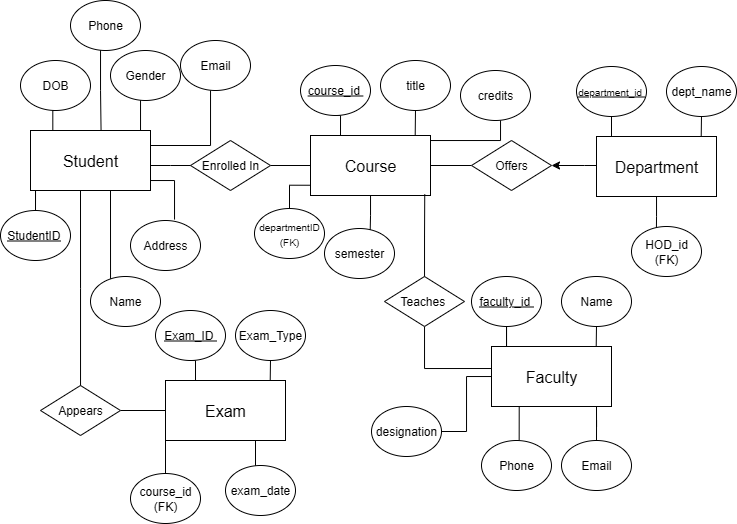

The diagram above was exported from draw.io. Its source (the exported page's mxGraphModel, read from the mxfile embedded in the PNG):
<mxGraphModel dx="595" dy="321" grid="1" gridSize="10" guides="1" tooltips="1" connect="1" arrows="1" fold="1" page="1" pageScale="1" pageWidth="827" pageHeight="1169" math="0" shadow="0">
  <root>
    <mxCell id="0" />
    <mxCell id="1" parent="0" />
    <mxCell id="xw60a690mKplb0MzgUUf-2" style="edgeStyle=orthogonalEdgeStyle;rounded=0;orthogonalLoop=1;jettySize=auto;html=1;exitX=1;exitY=0.5;exitDx=0;exitDy=0;entryX=0;entryY=0.5;entryDx=0;entryDy=0;endArrow=none;endFill=0;" parent="1" source="xw60a690mKplb0MzgUUf-4" target="xw60a690mKplb0MzgUUf-20" edge="1">
      <mxGeometry relative="1" as="geometry" />
    </mxCell>
    <mxCell id="xw60a690mKplb0MzgUUf-4" value="Enrolled In" style="rhombus;whiteSpace=wrap;html=1;" parent="1" vertex="1">
      <mxGeometry x="246" y="202" width="80" height="50" as="geometry" />
    </mxCell>
    <mxCell id="xw60a690mKplb0MzgUUf-5" style="edgeStyle=orthogonalEdgeStyle;rounded=0;orthogonalLoop=1;jettySize=auto;html=1;exitX=0.75;exitY=1;exitDx=0;exitDy=0;entryX=0.5;entryY=0;entryDx=0;entryDy=0;endArrow=none;endFill=0;" parent="1" edge="1">
      <mxGeometry relative="1" as="geometry">
        <mxPoint x="166" y="252" as="sourcePoint" />
        <mxPoint x="171" y="342" as="targetPoint" />
        <Array as="points">
          <mxPoint x="166" y="342" />
        </Array>
      </mxGeometry>
    </mxCell>
    <mxCell id="xw60a690mKplb0MzgUUf-6" value="&lt;font style=&quot;font-size: 16px;&quot;&gt;Student&lt;/font&gt;" style="rounded=0;whiteSpace=wrap;html=1;" parent="1" vertex="1">
      <mxGeometry x="86" y="192" width="120" height="60" as="geometry" />
    </mxCell>
    <mxCell id="xw60a690mKplb0MzgUUf-7" value="&lt;u&gt;StudentID&lt;/u&gt;&amp;nbsp;" style="ellipse;whiteSpace=wrap;html=1;" parent="1" vertex="1">
      <mxGeometry x="56" y="272" width="70" height="50" as="geometry" />
    </mxCell>
    <mxCell id="xw60a690mKplb0MzgUUf-8" value="DOB" style="ellipse;whiteSpace=wrap;html=1;" parent="1" vertex="1">
      <mxGeometry x="76" y="122" width="70" height="50" as="geometry" />
    </mxCell>
    <mxCell id="xw60a690mKplb0MzgUUf-9" style="edgeStyle=orthogonalEdgeStyle;rounded=0;orthogonalLoop=1;jettySize=auto;html=1;exitX=0.5;exitY=1;exitDx=0;exitDy=0;entryX=0.186;entryY=-0.012;entryDx=0;entryDy=0;entryPerimeter=0;endArrow=none;endFill=0;" parent="1" source="xw60a690mKplb0MzgUUf-8" target="xw60a690mKplb0MzgUUf-6" edge="1">
      <mxGeometry relative="1" as="geometry" />
    </mxCell>
    <mxCell id="xw60a690mKplb0MzgUUf-10" value="Gender" style="ellipse;whiteSpace=wrap;html=1;" parent="1" vertex="1">
      <mxGeometry x="166" y="112" width="70" height="50" as="geometry" />
    </mxCell>
    <mxCell id="xw60a690mKplb0MzgUUf-11" style="edgeStyle=orthogonalEdgeStyle;rounded=0;orthogonalLoop=1;jettySize=auto;html=1;endArrow=none;endFill=0;" parent="1" source="xw60a690mKplb0MzgUUf-10" edge="1">
      <mxGeometry relative="1" as="geometry">
        <mxPoint x="196" y="192" as="targetPoint" />
        <Array as="points">
          <mxPoint x="196" y="192" />
        </Array>
      </mxGeometry>
    </mxCell>
    <mxCell id="xw60a690mKplb0MzgUUf-12" value="Address" style="ellipse;whiteSpace=wrap;html=1;" parent="1" vertex="1">
      <mxGeometry x="186" y="282" width="70" height="50" as="geometry" />
    </mxCell>
    <mxCell id="xw60a690mKplb0MzgUUf-13" style="edgeStyle=orthogonalEdgeStyle;rounded=0;orthogonalLoop=1;jettySize=auto;html=1;exitX=1;exitY=0.75;exitDx=0;exitDy=0;entryX=0.629;entryY=-0.019;entryDx=0;entryDy=0;entryPerimeter=0;endArrow=none;endFill=0;" parent="1" source="xw60a690mKplb0MzgUUf-6" target="xw60a690mKplb0MzgUUf-12" edge="1">
      <mxGeometry relative="1" as="geometry">
        <Array as="points">
          <mxPoint x="206" y="242" />
          <mxPoint x="230" y="242" />
        </Array>
      </mxGeometry>
    </mxCell>
    <mxCell id="xw60a690mKplb0MzgUUf-14" value="Name" style="ellipse;whiteSpace=wrap;html=1;" parent="1" vertex="1">
      <mxGeometry x="146" y="338" width="70" height="50" as="geometry" />
    </mxCell>
    <mxCell id="xw60a690mKplb0MzgUUf-15" style="edgeStyle=orthogonalEdgeStyle;rounded=0;orthogonalLoop=1;jettySize=auto;html=1;exitX=0.5;exitY=1;exitDx=0;exitDy=0;entryX=0.25;entryY=0;entryDx=0;entryDy=0;endArrow=none;endFill=0;" parent="1" source="xw60a690mKplb0MzgUUf-16" target="xw60a690mKplb0MzgUUf-20" edge="1">
      <mxGeometry relative="1" as="geometry" />
    </mxCell>
    <mxCell id="xw60a690mKplb0MzgUUf-16" value="&lt;u&gt;course_id&amp;nbsp;&lt;/u&gt;" style="ellipse;whiteSpace=wrap;html=1;" parent="1" vertex="1">
      <mxGeometry x="356" y="127" width="70" height="50" as="geometry" />
    </mxCell>
    <mxCell id="xw60a690mKplb0MzgUUf-17" value="title " style="ellipse;whiteSpace=wrap;html=1;" parent="1" vertex="1">
      <mxGeometry x="436" y="122" width="70" height="50" as="geometry" />
    </mxCell>
    <mxCell id="xw60a690mKplb0MzgUUf-18" style="edgeStyle=orthogonalEdgeStyle;rounded=0;orthogonalLoop=1;jettySize=auto;html=1;exitX=0.5;exitY=1;exitDx=0;exitDy=0;entryX=0.872;entryY=0.083;entryDx=0;entryDy=0;entryPerimeter=0;endArrow=none;endFill=0;" parent="1" source="xw60a690mKplb0MzgUUf-17" target="xw60a690mKplb0MzgUUf-20" edge="1">
      <mxGeometry relative="1" as="geometry" />
    </mxCell>
    <mxCell id="xw60a690mKplb0MzgUUf-19" style="edgeStyle=orthogonalEdgeStyle;rounded=0;orthogonalLoop=1;jettySize=auto;html=1;endArrow=none;endFill=0;" parent="1" source="xw60a690mKplb0MzgUUf-20" target="xw60a690mKplb0MzgUUf-41" edge="1">
      <mxGeometry relative="1" as="geometry" />
    </mxCell>
    <mxCell id="xw60a690mKplb0MzgUUf-20" value="&lt;font style=&quot;font-size: 16px;&quot;&gt;Course&lt;/font&gt;" style="rounded=0;whiteSpace=wrap;html=1;" parent="1" vertex="1">
      <mxGeometry x="366" y="197" width="120" height="60" as="geometry" />
    </mxCell>
    <mxCell id="xw60a690mKplb0MzgUUf-21" style="edgeStyle=orthogonalEdgeStyle;rounded=0;orthogonalLoop=1;jettySize=auto;html=1;entryX=1.001;entryY=0.073;entryDx=0;entryDy=0;entryPerimeter=0;endArrow=none;endFill=0;" parent="1" source="xw60a690mKplb0MzgUUf-22" target="xw60a690mKplb0MzgUUf-20" edge="1">
      <mxGeometry relative="1" as="geometry">
        <Array as="points">
          <mxPoint x="556" y="202" />
          <mxPoint x="486" y="202" />
        </Array>
      </mxGeometry>
    </mxCell>
    <mxCell id="xw60a690mKplb0MzgUUf-22" value="&lt;font&gt;credits&lt;/font&gt;" style="ellipse;whiteSpace=wrap;html=1;" parent="1" vertex="1">
      <mxGeometry x="516" y="132" width="70" height="50" as="geometry" />
    </mxCell>
    <mxCell id="xw60a690mKplb0MzgUUf-23" style="edgeStyle=orthogonalEdgeStyle;rounded=0;orthogonalLoop=1;jettySize=auto;html=1;endArrow=none;endFill=0;" parent="1" source="xw60a690mKplb0MzgUUf-4" edge="1">
      <mxGeometry relative="1" as="geometry">
        <mxPoint x="206" y="227" as="targetPoint" />
      </mxGeometry>
    </mxCell>
    <mxCell id="xw60a690mKplb0MzgUUf-24" style="edgeStyle=orthogonalEdgeStyle;rounded=0;orthogonalLoop=1;jettySize=auto;html=1;exitX=0.5;exitY=1;exitDx=0;exitDy=0;entryX=0.25;entryY=0;entryDx=0;entryDy=0;endArrow=none;endFill=0;" parent="1" source="xw60a690mKplb0MzgUUf-25" target="xw60a690mKplb0MzgUUf-28" edge="1">
      <mxGeometry relative="1" as="geometry" />
    </mxCell>
    <mxCell id="xw60a690mKplb0MzgUUf-25" value="&lt;u&gt;Exam_ID&amp;nbsp;&lt;/u&gt;" style="ellipse;whiteSpace=wrap;html=1;" parent="1" vertex="1">
      <mxGeometry x="211" y="372" width="70" height="50" as="geometry" />
    </mxCell>
    <mxCell id="xw60a690mKplb0MzgUUf-26" value="Exam_Type  " style="ellipse;whiteSpace=wrap;html=1;" parent="1" vertex="1">
      <mxGeometry x="291" y="372" width="70" height="50" as="geometry" />
    </mxCell>
    <mxCell id="xw60a690mKplb0MzgUUf-27" style="edgeStyle=orthogonalEdgeStyle;rounded=0;orthogonalLoop=1;jettySize=auto;html=1;exitX=0.5;exitY=1;exitDx=0;exitDy=0;entryX=0.872;entryY=0.083;entryDx=0;entryDy=0;entryPerimeter=0;endArrow=none;endFill=0;" parent="1" source="xw60a690mKplb0MzgUUf-26" target="xw60a690mKplb0MzgUUf-28" edge="1">
      <mxGeometry relative="1" as="geometry" />
    </mxCell>
    <mxCell id="xw60a690mKplb0MzgUUf-28" value="&lt;font style=&quot;font-size: 16px;&quot;&gt;Exam&lt;/font&gt;" style="rounded=0;whiteSpace=wrap;html=1;" parent="1" vertex="1">
      <mxGeometry x="221" y="442" width="120" height="60" as="geometry" />
    </mxCell>
    <mxCell id="xw60a690mKplb0MzgUUf-29" style="edgeStyle=orthogonalEdgeStyle;rounded=0;orthogonalLoop=1;jettySize=auto;html=1;exitX=0.75;exitY=1;exitDx=0;exitDy=0;endArrow=none;endFill=0;" parent="1" source="xw60a690mKplb0MzgUUf-28" edge="1">
      <mxGeometry relative="1" as="geometry">
        <mxPoint x="311" y="526" as="targetPoint" />
        <Array as="points">
          <mxPoint x="311" y="546" />
        </Array>
      </mxGeometry>
    </mxCell>
    <mxCell id="xw60a690mKplb0MzgUUf-30" value="exam_date" style="ellipse;whiteSpace=wrap;html=1;" parent="1" vertex="1">
      <mxGeometry x="281" y="527" width="70" height="50" as="geometry" />
    </mxCell>
    <mxCell id="xw60a690mKplb0MzgUUf-31" style="edgeStyle=orthogonalEdgeStyle;rounded=0;orthogonalLoop=1;jettySize=auto;html=1;entryX=1;entryY=0.25;entryDx=0;entryDy=0;endArrow=none;endFill=0;" parent="1" source="xw60a690mKplb0MzgUUf-32" target="xw60a690mKplb0MzgUUf-6" edge="1">
      <mxGeometry relative="1" as="geometry">
        <Array as="points">
          <mxPoint x="266" y="207" />
        </Array>
      </mxGeometry>
    </mxCell>
    <mxCell id="xw60a690mKplb0MzgUUf-32" value="Email" style="ellipse;whiteSpace=wrap;html=1;" parent="1" vertex="1">
      <mxGeometry x="236" y="102" width="70" height="50" as="geometry" />
    </mxCell>
    <mxCell id="xw60a690mKplb0MzgUUf-33" value="Phone" style="ellipse;whiteSpace=wrap;html=1;" parent="1" vertex="1">
      <mxGeometry x="126" y="62" width="70" height="50" as="geometry" />
    </mxCell>
    <mxCell id="xw60a690mKplb0MzgUUf-34" style="edgeStyle=orthogonalEdgeStyle;rounded=0;orthogonalLoop=1;jettySize=auto;html=1;entryX=0.588;entryY=-0.001;entryDx=0;entryDy=0;entryPerimeter=0;endArrow=none;endFill=0;" parent="1" source="xw60a690mKplb0MzgUUf-33" target="xw60a690mKplb0MzgUUf-6" edge="1">
      <mxGeometry relative="1" as="geometry">
        <Array as="points">
          <mxPoint x="156" y="152" />
          <mxPoint x="157" y="152" />
        </Array>
      </mxGeometry>
    </mxCell>
    <mxCell id="xw60a690mKplb0MzgUUf-35" value="&lt;u&gt;faculty_id&amp;nbsp;&lt;/u&gt;" style="ellipse;whiteSpace=wrap;html=1;" parent="1" vertex="1">
      <mxGeometry x="527" y="338" width="70" height="50" as="geometry" />
    </mxCell>
    <mxCell id="xw60a690mKplb0MzgUUf-36" value="Name" style="ellipse;whiteSpace=wrap;html=1;" parent="1" vertex="1">
      <mxGeometry x="617" y="338" width="70" height="50" as="geometry" />
    </mxCell>
    <mxCell id="xw60a690mKplb0MzgUUf-37" style="edgeStyle=orthogonalEdgeStyle;rounded=0;orthogonalLoop=1;jettySize=auto;html=1;exitX=0.5;exitY=1;exitDx=0;exitDy=0;entryX=0.872;entryY=0.083;entryDx=0;entryDy=0;entryPerimeter=0;endArrow=none;endFill=0;" parent="1" source="xw60a690mKplb0MzgUUf-36" target="xw60a690mKplb0MzgUUf-40" edge="1">
      <mxGeometry relative="1" as="geometry" />
    </mxCell>
    <mxCell id="xw60a690mKplb0MzgUUf-38" style="edgeStyle=orthogonalEdgeStyle;rounded=0;orthogonalLoop=1;jettySize=auto;html=1;endArrow=none;endFill=0;" parent="1" source="xw60a690mKplb0MzgUUf-40" target="xw60a690mKplb0MzgUUf-49" edge="1">
      <mxGeometry relative="1" as="geometry" />
    </mxCell>
    <mxCell id="xw60a690mKplb0MzgUUf-39" style="edgeStyle=orthogonalEdgeStyle;rounded=0;orthogonalLoop=1;jettySize=auto;html=1;endArrow=none;endFill=0;exitX=0;exitY=0.367;exitDx=0;exitDy=0;exitPerimeter=0;" parent="1" source="xw60a690mKplb0MzgUUf-40" target="xw60a690mKplb0MzgUUf-59" edge="1">
      <mxGeometry relative="1" as="geometry">
        <mxPoint x="540" y="430" as="sourcePoint" />
        <Array as="points">
          <mxPoint x="480" y="430" />
        </Array>
      </mxGeometry>
    </mxCell>
    <mxCell id="xw60a690mKplb0MzgUUf-40" value="&lt;font style=&quot;font-size: 16px;&quot;&gt;Faculty&lt;/font&gt;" style="rounded=0;whiteSpace=wrap;html=1;" parent="1" vertex="1">
      <mxGeometry x="547" y="408" width="120" height="60" as="geometry" />
    </mxCell>
    <mxCell id="xw60a690mKplb0MzgUUf-41" value="Offers" style="rhombus;whiteSpace=wrap;html=1;" parent="1" vertex="1">
      <mxGeometry x="527" y="202" width="80" height="50" as="geometry" />
    </mxCell>
    <mxCell id="xw60a690mKplb0MzgUUf-43" style="edgeStyle=orthogonalEdgeStyle;rounded=0;orthogonalLoop=1;jettySize=auto;html=1;entryX=0.125;entryY=0;entryDx=0;entryDy=0;entryPerimeter=0;endArrow=none;endFill=0;" parent="1" source="xw60a690mKplb0MzgUUf-35" target="xw60a690mKplb0MzgUUf-40" edge="1">
      <mxGeometry relative="1" as="geometry" />
    </mxCell>
    <mxCell id="xw60a690mKplb0MzgUUf-44" style="edgeStyle=orthogonalEdgeStyle;rounded=0;orthogonalLoop=1;jettySize=auto;html=1;entryX=0.875;entryY=0.999;entryDx=0;entryDy=0;endArrow=none;endFill=0;entryPerimeter=0;" parent="1" source="xw60a690mKplb0MzgUUf-45" target="xw60a690mKplb0MzgUUf-40" edge="1">
      <mxGeometry relative="1" as="geometry" />
    </mxCell>
    <mxCell id="xw60a690mKplb0MzgUUf-45" value="Email" style="ellipse;whiteSpace=wrap;html=1;" parent="1" vertex="1">
      <mxGeometry x="617" y="502" width="70" height="50" as="geometry" />
    </mxCell>
    <mxCell id="xw60a690mKplb0MzgUUf-46" value="Phone" style="ellipse;whiteSpace=wrap;html=1;" parent="1" vertex="1">
      <mxGeometry x="537" y="502" width="70" height="50" as="geometry" />
    </mxCell>
    <mxCell id="xw60a690mKplb0MzgUUf-49" value="designation" style="ellipse;whiteSpace=wrap;html=1;" parent="1" vertex="1">
      <mxGeometry x="427" y="468" width="70" height="50" as="geometry" />
    </mxCell>
    <mxCell id="xw60a690mKplb0MzgUUf-50" value="&lt;u&gt;&lt;font style=&quot;font-size: 10px;&quot;&gt;department_id&amp;nbsp;&lt;/font&gt;&lt;/u&gt;" style="ellipse;whiteSpace=wrap;html=1;" parent="1" vertex="1">
      <mxGeometry x="632" y="128" width="70" height="50" as="geometry" />
    </mxCell>
    <mxCell id="xw60a690mKplb0MzgUUf-51" value="dept_name" style="ellipse;whiteSpace=wrap;html=1;" parent="1" vertex="1">
      <mxGeometry x="722" y="128" width="70" height="50" as="geometry" />
    </mxCell>
    <mxCell id="xw60a690mKplb0MzgUUf-52" style="edgeStyle=orthogonalEdgeStyle;rounded=0;orthogonalLoop=1;jettySize=auto;html=1;exitX=0.5;exitY=1;exitDx=0;exitDy=0;entryX=0.872;entryY=0.083;entryDx=0;entryDy=0;entryPerimeter=0;endArrow=none;endFill=0;" parent="1" source="xw60a690mKplb0MzgUUf-51" target="xw60a690mKplb0MzgUUf-54" edge="1">
      <mxGeometry relative="1" as="geometry" />
    </mxCell>
    <mxCell id="r3yX4oKmRzwlz5d1aH0y-11" style="edgeStyle=orthogonalEdgeStyle;rounded=0;orthogonalLoop=1;jettySize=auto;html=1;entryX=1;entryY=0.5;entryDx=0;entryDy=0;" edge="1" parent="1" source="xw60a690mKplb0MzgUUf-54" target="xw60a690mKplb0MzgUUf-41">
      <mxGeometry relative="1" as="geometry">
        <Array as="points">
          <mxPoint x="640" y="227" />
          <mxPoint x="640" y="227" />
        </Array>
      </mxGeometry>
    </mxCell>
    <mxCell id="xw60a690mKplb0MzgUUf-54" value="&lt;font style=&quot;font-size: 16px;&quot;&gt;Department&lt;/font&gt;" style="rounded=0;whiteSpace=wrap;html=1;" parent="1" vertex="1">
      <mxGeometry x="652" y="198" width="120" height="60" as="geometry" />
    </mxCell>
    <mxCell id="xw60a690mKplb0MzgUUf-55" style="edgeStyle=orthogonalEdgeStyle;rounded=0;orthogonalLoop=1;jettySize=auto;html=1;entryX=0.125;entryY=0;entryDx=0;entryDy=0;entryPerimeter=0;endArrow=none;endFill=0;" parent="1" source="xw60a690mKplb0MzgUUf-50" target="xw60a690mKplb0MzgUUf-54" edge="1">
      <mxGeometry relative="1" as="geometry" />
    </mxCell>
    <mxCell id="xw60a690mKplb0MzgUUf-57" value="HOD_id &lt;div&gt;(FK)&lt;/div&gt;" style="ellipse;whiteSpace=wrap;html=1;" parent="1" vertex="1">
      <mxGeometry x="687" y="288" width="70" height="50" as="geometry" />
    </mxCell>
    <mxCell id="xw60a690mKplb0MzgUUf-59" value="Teaches&amp;nbsp;" style="rhombus;whiteSpace=wrap;html=1;" parent="1" vertex="1">
      <mxGeometry x="440" y="338" width="80" height="50" as="geometry" />
    </mxCell>
    <mxCell id="xw60a690mKplb0MzgUUf-60" style="edgeStyle=orthogonalEdgeStyle;rounded=0;orthogonalLoop=1;jettySize=auto;html=1;exitX=0.25;exitY=1;exitDx=0;exitDy=0;entryX=0.538;entryY=-0.008;entryDx=0;entryDy=0;entryPerimeter=0;endArrow=none;endFill=0;" parent="1" source="xw60a690mKplb0MzgUUf-40" target="xw60a690mKplb0MzgUUf-46" edge="1">
      <mxGeometry relative="1" as="geometry" />
    </mxCell>
    <mxCell id="xw60a690mKplb0MzgUUf-61" style="edgeStyle=orthogonalEdgeStyle;rounded=0;orthogonalLoop=1;jettySize=auto;html=1;entryX=0;entryY=0.5;entryDx=0;entryDy=0;endArrow=none;endFill=0;" parent="1" source="xw60a690mKplb0MzgUUf-62" target="xw60a690mKplb0MzgUUf-28" edge="1">
      <mxGeometry relative="1" as="geometry" />
    </mxCell>
    <mxCell id="xw60a690mKplb0MzgUUf-62" value="Appears" style="rhombus;whiteSpace=wrap;html=1;" parent="1" vertex="1">
      <mxGeometry x="96" y="447" width="80" height="50" as="geometry" />
    </mxCell>
    <mxCell id="xw60a690mKplb0MzgUUf-63" style="edgeStyle=orthogonalEdgeStyle;rounded=0;orthogonalLoop=1;jettySize=auto;html=1;entryX=0.042;entryY=1;entryDx=0;entryDy=0;entryPerimeter=0;endArrow=none;endFill=0;" parent="1" source="xw60a690mKplb0MzgUUf-7" target="xw60a690mKplb0MzgUUf-6" edge="1">
      <mxGeometry relative="1" as="geometry" />
    </mxCell>
    <mxCell id="xw60a690mKplb0MzgUUf-64" style="edgeStyle=orthogonalEdgeStyle;rounded=0;orthogonalLoop=1;jettySize=auto;html=1;endArrow=none;endFill=0;" parent="1" source="xw60a690mKplb0MzgUUf-62" edge="1">
      <mxGeometry relative="1" as="geometry">
        <mxPoint x="136" y="252" as="targetPoint" />
      </mxGeometry>
    </mxCell>
    <mxCell id="r3yX4oKmRzwlz5d1aH0y-1" value="&lt;font style=&quot;font-size: 10px;&quot;&gt;departmentID (FK)&lt;/font&gt;" style="ellipse;whiteSpace=wrap;html=1;" vertex="1" parent="1">
      <mxGeometry x="310" y="270" width="70" height="50" as="geometry" />
    </mxCell>
    <mxCell id="r3yX4oKmRzwlz5d1aH0y-3" value="semester" style="ellipse;whiteSpace=wrap;html=1;" vertex="1" parent="1">
      <mxGeometry x="380" y="290" width="70" height="50" as="geometry" />
    </mxCell>
    <mxCell id="r3yX4oKmRzwlz5d1aH0y-4" style="edgeStyle=orthogonalEdgeStyle;rounded=0;orthogonalLoop=1;jettySize=auto;html=1;entryX=-0.003;entryY=0.829;entryDx=0;entryDy=0;entryPerimeter=0;endArrow=none;endFill=0;" edge="1" parent="1" source="r3yX4oKmRzwlz5d1aH0y-1" target="xw60a690mKplb0MzgUUf-20">
      <mxGeometry relative="1" as="geometry" />
    </mxCell>
    <mxCell id="r3yX4oKmRzwlz5d1aH0y-7" style="edgeStyle=orthogonalEdgeStyle;rounded=0;orthogonalLoop=1;jettySize=auto;html=1;endArrow=none;endFill=0;entryX=0.653;entryY=0.026;entryDx=0;entryDy=0;entryPerimeter=0;" edge="1" parent="1" source="xw60a690mKplb0MzgUUf-20" target="r3yX4oKmRzwlz5d1aH0y-3">
      <mxGeometry relative="1" as="geometry">
        <mxPoint x="426" y="290" as="targetPoint" />
      </mxGeometry>
    </mxCell>
    <mxCell id="r3yX4oKmRzwlz5d1aH0y-12" style="edgeStyle=orthogonalEdgeStyle;rounded=0;orthogonalLoop=1;jettySize=auto;html=1;entryX=0.952;entryY=0.981;entryDx=0;entryDy=0;entryPerimeter=0;endArrow=none;endFill=0;" edge="1" parent="1" source="xw60a690mKplb0MzgUUf-59" target="xw60a690mKplb0MzgUUf-20">
      <mxGeometry relative="1" as="geometry" />
    </mxCell>
    <mxCell id="r3yX4oKmRzwlz5d1aH0y-14" style="edgeStyle=orthogonalEdgeStyle;rounded=0;orthogonalLoop=1;jettySize=auto;html=1;entryX=0;entryY=1;entryDx=0;entryDy=0;endArrow=none;endFill=0;" edge="1" parent="1" source="r3yX4oKmRzwlz5d1aH0y-13" target="xw60a690mKplb0MzgUUf-28">
      <mxGeometry relative="1" as="geometry" />
    </mxCell>
    <mxCell id="r3yX4oKmRzwlz5d1aH0y-13" value="course_id (FK)" style="ellipse;whiteSpace=wrap;html=1;" vertex="1" parent="1">
      <mxGeometry x="186" y="535" width="70" height="50" as="geometry" />
    </mxCell>
    <mxCell id="r3yX4oKmRzwlz5d1aH0y-16" style="edgeStyle=orthogonalEdgeStyle;rounded=0;orthogonalLoop=1;jettySize=auto;html=1;entryX=0.356;entryY=0.016;entryDx=0;entryDy=0;entryPerimeter=0;endArrow=none;endFill=0;" edge="1" parent="1" source="xw60a690mKplb0MzgUUf-54" target="xw60a690mKplb0MzgUUf-57">
      <mxGeometry relative="1" as="geometry" />
    </mxCell>
  </root>
</mxGraphModel>